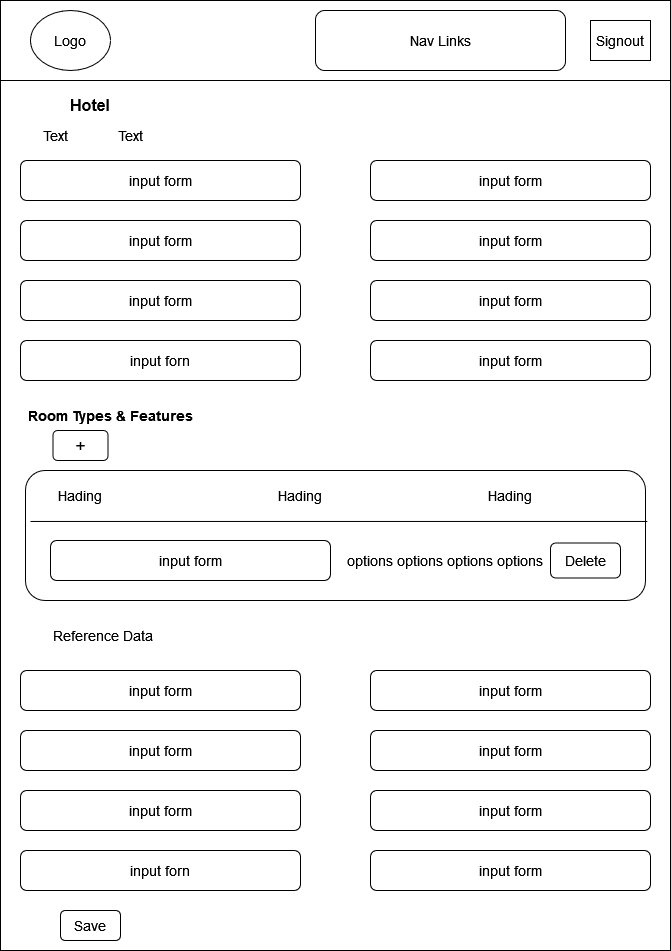

The diagram above was exported from draw.io. Its source (the exported page's mxGraphModel, read from the mxfile embedded in the PNG):
<mxGraphModel dx="1038" dy="603" grid="1" gridSize="10" guides="1" tooltips="1" connect="1" arrows="1" fold="1" page="1" pageScale="1" pageWidth="850" pageHeight="1100" math="0" shadow="0">
  <root>
    <mxCell id="0" />
    <mxCell id="1" parent="0" />
    <mxCell id="fxf7_L65500DobqzWxdQ-1" value="" style="rounded=0;whiteSpace=wrap;html=1;" vertex="1" parent="1">
      <mxGeometry x="90" y="40" width="670" height="950" as="geometry" />
    </mxCell>
    <mxCell id="fxf7_L65500DobqzWxdQ-3" value="" style="rounded=0;whiteSpace=wrap;html=1;" vertex="1" parent="1">
      <mxGeometry x="90" y="40" width="670" height="80" as="geometry" />
    </mxCell>
    <mxCell id="fxf7_L65500DobqzWxdQ-4" value="&lt;font style=&quot;font-size: 14px&quot;&gt;Logo&lt;/font&gt;" style="ellipse;whiteSpace=wrap;html=1;" vertex="1" parent="1">
      <mxGeometry x="120" y="50" width="80" height="60" as="geometry" />
    </mxCell>
    <mxCell id="fxf7_L65500DobqzWxdQ-5" value="&lt;font style=&quot;font-size: 14px&quot;&gt;Nav Links&lt;/font&gt;" style="rounded=1;whiteSpace=wrap;html=1;" vertex="1" parent="1">
      <mxGeometry x="405" y="50" width="250" height="60" as="geometry" />
    </mxCell>
    <mxCell id="fxf7_L65500DobqzWxdQ-6" value="&lt;font style=&quot;font-size: 16px&quot;&gt;&lt;b&gt;Hotel&lt;/b&gt;&lt;/font&gt;" style="text;html=1;strokeColor=none;fillColor=none;align=center;verticalAlign=middle;whiteSpace=wrap;rounded=0;fontSize=14;" vertex="1" parent="1">
      <mxGeometry x="140" y="130" width="80" height="30" as="geometry" />
    </mxCell>
    <mxCell id="fxf7_L65500DobqzWxdQ-7" value="Text" style="text;html=1;strokeColor=none;fillColor=none;align=center;verticalAlign=middle;whiteSpace=wrap;rounded=0;fontSize=14;" vertex="1" parent="1">
      <mxGeometry x="115" y="160" width="60" height="30" as="geometry" />
    </mxCell>
    <mxCell id="fxf7_L65500DobqzWxdQ-8" value="Text" style="text;html=1;strokeColor=none;fillColor=none;align=center;verticalAlign=middle;whiteSpace=wrap;rounded=0;fontSize=14;" vertex="1" parent="1">
      <mxGeometry x="190" y="160" width="60" height="30" as="geometry" />
    </mxCell>
    <mxCell id="fxf7_L65500DobqzWxdQ-12" value="input form" style="rounded=1;whiteSpace=wrap;html=1;fontSize=14;" vertex="1" parent="1">
      <mxGeometry x="110" y="200" width="280" height="40" as="geometry" />
    </mxCell>
    <mxCell id="fxf7_L65500DobqzWxdQ-13" value="input form" style="rounded=1;whiteSpace=wrap;html=1;fontSize=14;" vertex="1" parent="1">
      <mxGeometry x="460" y="200" width="280" height="40" as="geometry" />
    </mxCell>
    <mxCell id="fxf7_L65500DobqzWxdQ-17" value="input form" style="rounded=1;whiteSpace=wrap;html=1;fontSize=14;" vertex="1" parent="1">
      <mxGeometry x="110" y="260" width="280" height="40" as="geometry" />
    </mxCell>
    <mxCell id="fxf7_L65500DobqzWxdQ-18" value="input form" style="rounded=1;whiteSpace=wrap;html=1;fontSize=14;" vertex="1" parent="1">
      <mxGeometry x="460" y="260" width="280" height="40" as="geometry" />
    </mxCell>
    <mxCell id="fxf7_L65500DobqzWxdQ-19" value="input form" style="rounded=1;whiteSpace=wrap;html=1;fontSize=14;" vertex="1" parent="1">
      <mxGeometry x="110" y="320" width="280" height="40" as="geometry" />
    </mxCell>
    <mxCell id="fxf7_L65500DobqzWxdQ-20" value="input form" style="rounded=1;whiteSpace=wrap;html=1;fontSize=14;" vertex="1" parent="1">
      <mxGeometry x="460" y="320" width="280" height="40" as="geometry" />
    </mxCell>
    <mxCell id="fxf7_L65500DobqzWxdQ-22" value="input forn" style="rounded=1;whiteSpace=wrap;html=1;fontSize=14;" vertex="1" parent="1">
      <mxGeometry x="110" y="380" width="280" height="40" as="geometry" />
    </mxCell>
    <mxCell id="fxf7_L65500DobqzWxdQ-23" value="input form" style="rounded=1;whiteSpace=wrap;html=1;fontSize=14;" vertex="1" parent="1">
      <mxGeometry x="460" y="380" width="280" height="40" as="geometry" />
    </mxCell>
    <mxCell id="fxf7_L65500DobqzWxdQ-25" value="&lt;h4&gt;Room Types &amp;amp; Features&lt;/h4&gt;" style="text;html=1;strokeColor=none;fillColor=none;align=center;verticalAlign=middle;whiteSpace=wrap;rounded=0;fontSize=14;" vertex="1" parent="1">
      <mxGeometry x="110" y="440" width="180" height="30" as="geometry" />
    </mxCell>
    <mxCell id="fxf7_L65500DobqzWxdQ-26" value="" style="rounded=1;whiteSpace=wrap;html=1;fontSize=14;" vertex="1" parent="1">
      <mxGeometry x="115" y="510" width="620" height="130" as="geometry" />
    </mxCell>
    <mxCell id="fxf7_L65500DobqzWxdQ-27" value="Hading" style="text;html=1;strokeColor=none;fillColor=none;align=center;verticalAlign=middle;whiteSpace=wrap;rounded=0;fontSize=14;" vertex="1" parent="1">
      <mxGeometry x="140" y="520" width="60" height="30" as="geometry" />
    </mxCell>
    <mxCell id="fxf7_L65500DobqzWxdQ-28" value="options" style="text;html=1;strokeColor=none;fillColor=none;align=center;verticalAlign=middle;whiteSpace=wrap;rounded=0;fontSize=14;" vertex="1" parent="1">
      <mxGeometry x="430" y="585" width="60" height="30" as="geometry" />
    </mxCell>
    <mxCell id="fxf7_L65500DobqzWxdQ-29" value="options" style="text;html=1;strokeColor=none;fillColor=none;align=center;verticalAlign=middle;whiteSpace=wrap;rounded=0;fontSize=14;" vertex="1" parent="1">
      <mxGeometry x="480" y="585" width="60" height="30" as="geometry" />
    </mxCell>
    <mxCell id="fxf7_L65500DobqzWxdQ-30" value="Hading" style="text;html=1;strokeColor=none;fillColor=none;align=center;verticalAlign=middle;whiteSpace=wrap;rounded=0;fontSize=14;" vertex="1" parent="1">
      <mxGeometry x="360" y="520" width="60" height="30" as="geometry" />
    </mxCell>
    <mxCell id="fxf7_L65500DobqzWxdQ-31" value="options" style="text;html=1;strokeColor=none;fillColor=none;align=center;verticalAlign=middle;whiteSpace=wrap;rounded=0;fontSize=14;" vertex="1" parent="1">
      <mxGeometry x="530" y="585" width="60" height="30" as="geometry" />
    </mxCell>
    <mxCell id="fxf7_L65500DobqzWxdQ-32" value="options" style="text;html=1;strokeColor=none;fillColor=none;align=center;verticalAlign=middle;whiteSpace=wrap;rounded=0;fontSize=14;" vertex="1" parent="1">
      <mxGeometry x="580" y="585" width="60" height="30" as="geometry" />
    </mxCell>
    <mxCell id="fxf7_L65500DobqzWxdQ-33" value="Hading" style="text;html=1;strokeColor=none;fillColor=none;align=center;verticalAlign=middle;whiteSpace=wrap;rounded=0;fontSize=14;" vertex="1" parent="1">
      <mxGeometry x="570" y="520" width="60" height="30" as="geometry" />
    </mxCell>
    <mxCell id="fxf7_L65500DobqzWxdQ-35" value="Reference Data" style="text;html=1;strokeColor=none;fillColor=none;align=center;verticalAlign=middle;whiteSpace=wrap;rounded=0;fontSize=14;" vertex="1" parent="1">
      <mxGeometry x="130" y="660" width="125" height="30" as="geometry" />
    </mxCell>
    <mxCell id="fxf7_L65500DobqzWxdQ-38" value="Save" style="rounded=1;whiteSpace=wrap;html=1;fontSize=14;" vertex="1" parent="1">
      <mxGeometry x="150" y="950" width="60" height="30" as="geometry" />
    </mxCell>
    <mxCell id="fxf7_L65500DobqzWxdQ-39" value="Signout" style="rounded=0;whiteSpace=wrap;html=1;fontSize=14;" vertex="1" parent="1">
      <mxGeometry x="680" y="60" width="60" height="40" as="geometry" />
    </mxCell>
    <mxCell id="fxf7_L65500DobqzWxdQ-41" value="" style="endArrow=none;html=1;rounded=0;fontSize=18;entryX=1.003;entryY=0.392;entryDx=0;entryDy=0;entryPerimeter=0;exitX=0.008;exitY=0.392;exitDx=0;exitDy=0;exitPerimeter=0;" edge="1" parent="1" source="fxf7_L65500DobqzWxdQ-26" target="fxf7_L65500DobqzWxdQ-26">
      <mxGeometry width="50" height="50" relative="1" as="geometry">
        <mxPoint x="120" y="611" as="sourcePoint" />
        <mxPoint x="450" y="430" as="targetPoint" />
      </mxGeometry>
    </mxCell>
    <mxCell id="fxf7_L65500DobqzWxdQ-42" value="+" style="rounded=1;whiteSpace=wrap;html=1;fontSize=18;" vertex="1" parent="1">
      <mxGeometry x="142.5" y="470" width="55" height="30" as="geometry" />
    </mxCell>
    <mxCell id="fxf7_L65500DobqzWxdQ-49" value="input form" style="rounded=1;whiteSpace=wrap;html=1;fontSize=14;" vertex="1" parent="1">
      <mxGeometry x="140" y="580" width="280" height="40" as="geometry" />
    </mxCell>
    <mxCell id="fxf7_L65500DobqzWxdQ-51" value="Delete" style="rounded=1;whiteSpace=wrap;html=1;fontSize=14;" vertex="1" parent="1">
      <mxGeometry x="640" y="582.5" width="70" height="35" as="geometry" />
    </mxCell>
    <mxCell id="fxf7_L65500DobqzWxdQ-52" value="input form" style="rounded=1;whiteSpace=wrap;html=1;fontSize=14;" vertex="1" parent="1">
      <mxGeometry x="110" y="710" width="280" height="40" as="geometry" />
    </mxCell>
    <mxCell id="fxf7_L65500DobqzWxdQ-53" value="input form" style="rounded=1;whiteSpace=wrap;html=1;fontSize=14;" vertex="1" parent="1">
      <mxGeometry x="460" y="710" width="280" height="40" as="geometry" />
    </mxCell>
    <mxCell id="fxf7_L65500DobqzWxdQ-54" value="input form" style="rounded=1;whiteSpace=wrap;html=1;fontSize=14;" vertex="1" parent="1">
      <mxGeometry x="110" y="770" width="280" height="40" as="geometry" />
    </mxCell>
    <mxCell id="fxf7_L65500DobqzWxdQ-55" value="input form" style="rounded=1;whiteSpace=wrap;html=1;fontSize=14;" vertex="1" parent="1">
      <mxGeometry x="460" y="770" width="280" height="40" as="geometry" />
    </mxCell>
    <mxCell id="fxf7_L65500DobqzWxdQ-56" value="input form" style="rounded=1;whiteSpace=wrap;html=1;fontSize=14;" vertex="1" parent="1">
      <mxGeometry x="110" y="830" width="280" height="40" as="geometry" />
    </mxCell>
    <mxCell id="fxf7_L65500DobqzWxdQ-57" value="input form" style="rounded=1;whiteSpace=wrap;html=1;fontSize=14;" vertex="1" parent="1">
      <mxGeometry x="460" y="830" width="280" height="40" as="geometry" />
    </mxCell>
    <mxCell id="fxf7_L65500DobqzWxdQ-58" value="input forn" style="rounded=1;whiteSpace=wrap;html=1;fontSize=14;" vertex="1" parent="1">
      <mxGeometry x="110" y="890" width="280" height="40" as="geometry" />
    </mxCell>
    <mxCell id="fxf7_L65500DobqzWxdQ-59" value="input form" style="rounded=1;whiteSpace=wrap;html=1;fontSize=14;" vertex="1" parent="1">
      <mxGeometry x="460" y="890" width="280" height="40" as="geometry" />
    </mxCell>
  </root>
</mxGraphModel>